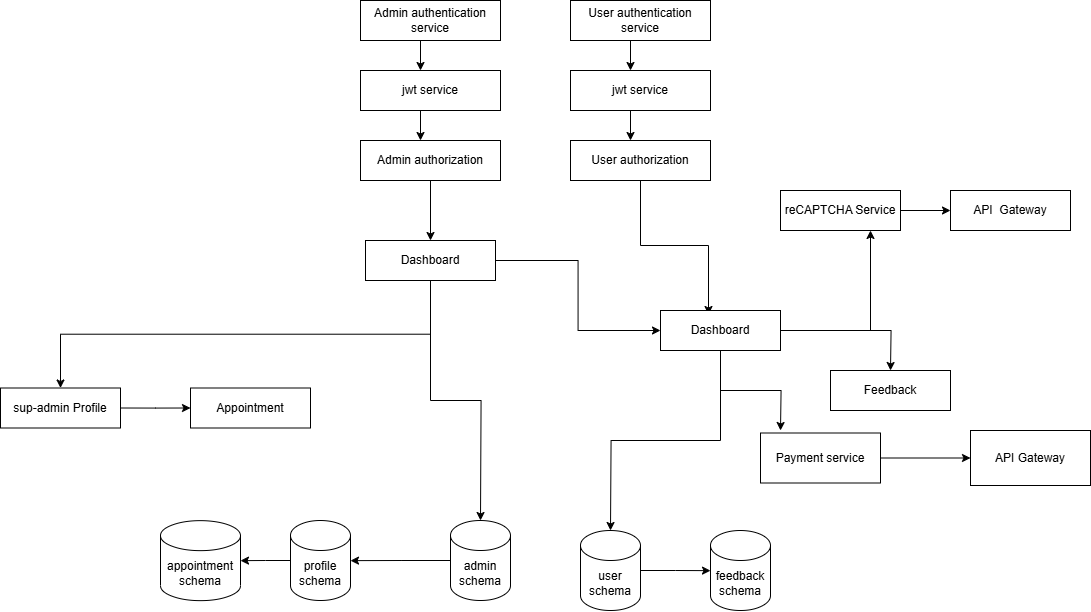

The diagram above was exported from draw.io. Its source (the exported page's mxGraphModel, read from the mxfile embedded in the PNG):
<mxGraphModel dx="1903" dy="706" grid="1" gridSize="10" guides="1" tooltips="1" connect="1" arrows="1" fold="1" page="1" pageScale="1" pageWidth="850" pageHeight="1100" math="0" shadow="0">
  <root>
    <mxCell id="0" />
    <mxCell id="1" parent="0" />
    <mxCell id="seDxdeH-ew1pnRPtMjUc-13" style="edgeStyle=orthogonalEdgeStyle;rounded=0;orthogonalLoop=1;jettySize=auto;html=1;exitX=0.5;exitY=1;exitDx=0;exitDy=0;" edge="1" parent="1" source="seDxdeH-ew1pnRPtMjUc-10">
      <mxGeometry relative="1" as="geometry">
        <mxPoint x="720" y="220" as="targetPoint" />
      </mxGeometry>
    </mxCell>
    <mxCell id="seDxdeH-ew1pnRPtMjUc-10" value="User authentication service" style="rounded=0;whiteSpace=wrap;html=1;" vertex="1" parent="1">
      <mxGeometry x="660" y="150" width="140" height="40" as="geometry" />
    </mxCell>
    <mxCell id="seDxdeH-ew1pnRPtMjUc-15" style="edgeStyle=orthogonalEdgeStyle;rounded=0;orthogonalLoop=1;jettySize=auto;html=1;exitX=0.5;exitY=1;exitDx=0;exitDy=0;" edge="1" parent="1" source="seDxdeH-ew1pnRPtMjUc-14">
      <mxGeometry relative="1" as="geometry">
        <mxPoint x="720" y="290" as="targetPoint" />
      </mxGeometry>
    </mxCell>
    <mxCell id="seDxdeH-ew1pnRPtMjUc-14" value="jwt service" style="rounded=0;whiteSpace=wrap;html=1;" vertex="1" parent="1">
      <mxGeometry x="660" y="220" width="140" height="40" as="geometry" />
    </mxCell>
    <mxCell id="seDxdeH-ew1pnRPtMjUc-17" style="edgeStyle=orthogonalEdgeStyle;rounded=0;orthogonalLoop=1;jettySize=auto;html=1;exitX=0.5;exitY=1;exitDx=0;exitDy=0;entryX=0.4;entryY=0.1;entryDx=0;entryDy=0;entryPerimeter=0;" edge="1" parent="1" source="seDxdeH-ew1pnRPtMjUc-16" target="seDxdeH-ew1pnRPtMjUc-18">
      <mxGeometry relative="1" as="geometry">
        <mxPoint x="600" y="380" as="targetPoint" />
      </mxGeometry>
    </mxCell>
    <mxCell id="seDxdeH-ew1pnRPtMjUc-16" value="User authorization" style="rounded=0;whiteSpace=wrap;html=1;" vertex="1" parent="1">
      <mxGeometry x="660" y="290" width="140" height="40" as="geometry" />
    </mxCell>
    <mxCell id="seDxdeH-ew1pnRPtMjUc-35" style="edgeStyle=orthogonalEdgeStyle;rounded=0;orthogonalLoop=1;jettySize=auto;html=1;exitX=1;exitY=0.5;exitDx=0;exitDy=0;" edge="1" parent="1" source="seDxdeH-ew1pnRPtMjUc-18">
      <mxGeometry relative="1" as="geometry">
        <mxPoint x="980" y="520" as="targetPoint" />
      </mxGeometry>
    </mxCell>
    <mxCell id="seDxdeH-ew1pnRPtMjUc-37" style="edgeStyle=orthogonalEdgeStyle;rounded=0;orthogonalLoop=1;jettySize=auto;html=1;exitX=1;exitY=0.5;exitDx=0;exitDy=0;entryX=0.75;entryY=1;entryDx=0;entryDy=0;" edge="1" parent="1" source="seDxdeH-ew1pnRPtMjUc-18" target="seDxdeH-ew1pnRPtMjUc-38">
      <mxGeometry relative="1" as="geometry">
        <mxPoint x="970" y="410" as="targetPoint" />
      </mxGeometry>
    </mxCell>
    <mxCell id="seDxdeH-ew1pnRPtMjUc-41" style="edgeStyle=orthogonalEdgeStyle;rounded=0;orthogonalLoop=1;jettySize=auto;html=1;exitX=0.5;exitY=1;exitDx=0;exitDy=0;" edge="1" parent="1" source="seDxdeH-ew1pnRPtMjUc-18">
      <mxGeometry relative="1" as="geometry">
        <mxPoint x="870" y="580" as="targetPoint" />
      </mxGeometry>
    </mxCell>
    <mxCell id="seDxdeH-ew1pnRPtMjUc-46" style="edgeStyle=orthogonalEdgeStyle;rounded=0;orthogonalLoop=1;jettySize=auto;html=1;exitX=0.5;exitY=1;exitDx=0;exitDy=0;" edge="1" parent="1" source="seDxdeH-ew1pnRPtMjUc-18">
      <mxGeometry relative="1" as="geometry">
        <mxPoint x="700" y="680" as="targetPoint" />
      </mxGeometry>
    </mxCell>
    <mxCell id="seDxdeH-ew1pnRPtMjUc-18" value="Dashboard" style="rounded=0;whiteSpace=wrap;html=1;" vertex="1" parent="1">
      <mxGeometry x="750" y="460" width="120" height="40" as="geometry" />
    </mxCell>
    <mxCell id="seDxdeH-ew1pnRPtMjUc-19" style="edgeStyle=orthogonalEdgeStyle;rounded=0;orthogonalLoop=1;jettySize=auto;html=1;exitX=0.5;exitY=1;exitDx=0;exitDy=0;" edge="1" parent="1" source="seDxdeH-ew1pnRPtMjUc-20">
      <mxGeometry relative="1" as="geometry">
        <mxPoint x="510" y="220" as="targetPoint" />
      </mxGeometry>
    </mxCell>
    <mxCell id="seDxdeH-ew1pnRPtMjUc-20" value="Admin authentication service" style="rounded=0;whiteSpace=wrap;html=1;" vertex="1" parent="1">
      <mxGeometry x="450" y="150" width="140" height="40" as="geometry" />
    </mxCell>
    <mxCell id="seDxdeH-ew1pnRPtMjUc-21" style="edgeStyle=orthogonalEdgeStyle;rounded=0;orthogonalLoop=1;jettySize=auto;html=1;exitX=0.5;exitY=1;exitDx=0;exitDy=0;" edge="1" parent="1" source="seDxdeH-ew1pnRPtMjUc-22">
      <mxGeometry relative="1" as="geometry">
        <mxPoint x="510" y="290" as="targetPoint" />
      </mxGeometry>
    </mxCell>
    <mxCell id="seDxdeH-ew1pnRPtMjUc-22" value="jwt service" style="rounded=0;whiteSpace=wrap;html=1;" vertex="1" parent="1">
      <mxGeometry x="450" y="220" width="140" height="40" as="geometry" />
    </mxCell>
    <mxCell id="seDxdeH-ew1pnRPtMjUc-29" style="edgeStyle=orthogonalEdgeStyle;rounded=0;orthogonalLoop=1;jettySize=auto;html=1;exitX=0.5;exitY=1;exitDx=0;exitDy=0;entryX=0.5;entryY=0;entryDx=0;entryDy=0;" edge="1" parent="1" source="seDxdeH-ew1pnRPtMjUc-23" target="seDxdeH-ew1pnRPtMjUc-26">
      <mxGeometry relative="1" as="geometry" />
    </mxCell>
    <mxCell id="seDxdeH-ew1pnRPtMjUc-23" value="Admin authorization" style="rounded=0;whiteSpace=wrap;html=1;" vertex="1" parent="1">
      <mxGeometry x="450" y="290" width="140" height="40" as="geometry" />
    </mxCell>
    <mxCell id="seDxdeH-ew1pnRPtMjUc-30" style="edgeStyle=orthogonalEdgeStyle;rounded=0;orthogonalLoop=1;jettySize=auto;html=1;exitX=1;exitY=0.5;exitDx=0;exitDy=0;entryX=0;entryY=0.5;entryDx=0;entryDy=0;" edge="1" parent="1" source="seDxdeH-ew1pnRPtMjUc-26" target="seDxdeH-ew1pnRPtMjUc-18">
      <mxGeometry relative="1" as="geometry" />
    </mxCell>
    <mxCell id="seDxdeH-ew1pnRPtMjUc-31" style="edgeStyle=orthogonalEdgeStyle;rounded=0;orthogonalLoop=1;jettySize=auto;html=1;exitX=0.5;exitY=1;exitDx=0;exitDy=0;" edge="1" parent="1" source="seDxdeH-ew1pnRPtMjUc-26" target="seDxdeH-ew1pnRPtMjUc-32">
      <mxGeometry relative="1" as="geometry">
        <mxPoint x="370" y="490" as="targetPoint" />
      </mxGeometry>
    </mxCell>
    <mxCell id="seDxdeH-ew1pnRPtMjUc-50" style="edgeStyle=orthogonalEdgeStyle;rounded=0;orthogonalLoop=1;jettySize=auto;html=1;exitX=0.5;exitY=1;exitDx=0;exitDy=0;" edge="1" parent="1" source="seDxdeH-ew1pnRPtMjUc-26">
      <mxGeometry relative="1" as="geometry">
        <mxPoint x="570" y="670" as="targetPoint" />
      </mxGeometry>
    </mxCell>
    <mxCell id="seDxdeH-ew1pnRPtMjUc-26" value="Dashboard" style="rounded=0;whiteSpace=wrap;html=1;" vertex="1" parent="1">
      <mxGeometry x="455" y="390" width="130" height="40" as="geometry" />
    </mxCell>
    <mxCell id="seDxdeH-ew1pnRPtMjUc-33" style="edgeStyle=orthogonalEdgeStyle;rounded=0;orthogonalLoop=1;jettySize=auto;html=1;exitX=1;exitY=0.5;exitDx=0;exitDy=0;" edge="1" parent="1" source="seDxdeH-ew1pnRPtMjUc-32">
      <mxGeometry relative="1" as="geometry">
        <mxPoint x="280" y="557.5" as="targetPoint" />
      </mxGeometry>
    </mxCell>
    <mxCell id="seDxdeH-ew1pnRPtMjUc-32" value="sup-admin Profile" style="rounded=0;whiteSpace=wrap;html=1;" vertex="1" parent="1">
      <mxGeometry x="90" y="537.5" width="120" height="40" as="geometry" />
    </mxCell>
    <mxCell id="seDxdeH-ew1pnRPtMjUc-34" value="Appointment" style="rounded=0;whiteSpace=wrap;html=1;" vertex="1" parent="1">
      <mxGeometry x="280" y="537.5" width="120" height="40" as="geometry" />
    </mxCell>
    <mxCell id="seDxdeH-ew1pnRPtMjUc-36" value="Feedback" style="rounded=0;whiteSpace=wrap;html=1;" vertex="1" parent="1">
      <mxGeometry x="920" y="520" width="120" height="40" as="geometry" />
    </mxCell>
    <mxCell id="seDxdeH-ew1pnRPtMjUc-45" style="edgeStyle=orthogonalEdgeStyle;rounded=0;orthogonalLoop=1;jettySize=auto;html=1;exitX=1;exitY=0.5;exitDx=0;exitDy=0;entryX=0;entryY=0.5;entryDx=0;entryDy=0;" edge="1" parent="1" source="seDxdeH-ew1pnRPtMjUc-38" target="seDxdeH-ew1pnRPtMjUc-40">
      <mxGeometry relative="1" as="geometry" />
    </mxCell>
    <mxCell id="seDxdeH-ew1pnRPtMjUc-38" value="reCAPTCHA Service" style="rounded=0;whiteSpace=wrap;html=1;" vertex="1" parent="1">
      <mxGeometry x="870" y="340" width="120" height="40" as="geometry" />
    </mxCell>
    <mxCell id="seDxdeH-ew1pnRPtMjUc-40" value="API&amp;nbsp; Gateway" style="rounded=0;whiteSpace=wrap;html=1;" vertex="1" parent="1">
      <mxGeometry x="1040" y="340" width="120" height="40" as="geometry" />
    </mxCell>
    <mxCell id="seDxdeH-ew1pnRPtMjUc-43" style="edgeStyle=orthogonalEdgeStyle;rounded=0;orthogonalLoop=1;jettySize=auto;html=1;exitX=1;exitY=0.5;exitDx=0;exitDy=0;" edge="1" parent="1" source="seDxdeH-ew1pnRPtMjUc-42" target="seDxdeH-ew1pnRPtMjUc-44">
      <mxGeometry relative="1" as="geometry">
        <mxPoint x="1030" y="607.3823529411766" as="targetPoint" />
      </mxGeometry>
    </mxCell>
    <mxCell id="seDxdeH-ew1pnRPtMjUc-42" value="Payment service" style="rounded=0;whiteSpace=wrap;html=1;" vertex="1" parent="1">
      <mxGeometry x="850" y="582.5" width="120" height="50" as="geometry" />
    </mxCell>
    <mxCell id="seDxdeH-ew1pnRPtMjUc-44" value="API Gateway" style="rounded=0;whiteSpace=wrap;html=1;" vertex="1" parent="1">
      <mxGeometry x="1060" y="580" width="120" height="55" as="geometry" />
    </mxCell>
    <mxCell id="seDxdeH-ew1pnRPtMjUc-48" style="edgeStyle=orthogonalEdgeStyle;rounded=0;orthogonalLoop=1;jettySize=auto;html=1;exitX=1;exitY=0.5;exitDx=0;exitDy=0;exitPerimeter=0;" edge="1" parent="1" source="seDxdeH-ew1pnRPtMjUc-47">
      <mxGeometry relative="1" as="geometry">
        <mxPoint x="800" y="720.1428571428573" as="targetPoint" />
      </mxGeometry>
    </mxCell>
    <mxCell id="seDxdeH-ew1pnRPtMjUc-47" value="user schema" style="shape=cylinder3;whiteSpace=wrap;html=1;boundedLbl=1;backgroundOutline=1;size=15;" vertex="1" parent="1">
      <mxGeometry x="670" y="680" width="60" height="80" as="geometry" />
    </mxCell>
    <mxCell id="seDxdeH-ew1pnRPtMjUc-49" value="feedback schema" style="shape=cylinder3;whiteSpace=wrap;html=1;boundedLbl=1;backgroundOutline=1;size=15;" vertex="1" parent="1">
      <mxGeometry x="800" y="680" width="60" height="80" as="geometry" />
    </mxCell>
    <mxCell id="seDxdeH-ew1pnRPtMjUc-54" style="edgeStyle=orthogonalEdgeStyle;rounded=0;orthogonalLoop=1;jettySize=auto;html=1;exitX=0;exitY=0.5;exitDx=0;exitDy=0;exitPerimeter=0;" edge="1" parent="1" source="seDxdeH-ew1pnRPtMjUc-53">
      <mxGeometry relative="1" as="geometry">
        <mxPoint x="440" y="710.1428571428573" as="targetPoint" />
      </mxGeometry>
    </mxCell>
    <mxCell id="seDxdeH-ew1pnRPtMjUc-53" value="admin schema" style="shape=cylinder3;whiteSpace=wrap;html=1;boundedLbl=1;backgroundOutline=1;size=15;" vertex="1" parent="1">
      <mxGeometry x="540" y="670" width="60" height="80" as="geometry" />
    </mxCell>
    <mxCell id="seDxdeH-ew1pnRPtMjUc-57" style="edgeStyle=orthogonalEdgeStyle;rounded=0;orthogonalLoop=1;jettySize=auto;html=1;exitX=0;exitY=0.5;exitDx=0;exitDy=0;exitPerimeter=0;" edge="1" parent="1" source="seDxdeH-ew1pnRPtMjUc-55" target="seDxdeH-ew1pnRPtMjUc-58">
      <mxGeometry relative="1" as="geometry">
        <mxPoint x="300" y="710.1428571428573" as="targetPoint" />
      </mxGeometry>
    </mxCell>
    <mxCell id="seDxdeH-ew1pnRPtMjUc-55" value="profile schema" style="shape=cylinder3;whiteSpace=wrap;html=1;boundedLbl=1;backgroundOutline=1;size=15;" vertex="1" parent="1">
      <mxGeometry x="380" y="670" width="60" height="80" as="geometry" />
    </mxCell>
    <mxCell id="seDxdeH-ew1pnRPtMjUc-58" value="appointment schema" style="shape=cylinder3;whiteSpace=wrap;html=1;boundedLbl=1;backgroundOutline=1;size=15;" vertex="1" parent="1">
      <mxGeometry x="250" y="670.14" width="80" height="80" as="geometry" />
    </mxCell>
  </root>
</mxGraphModel>